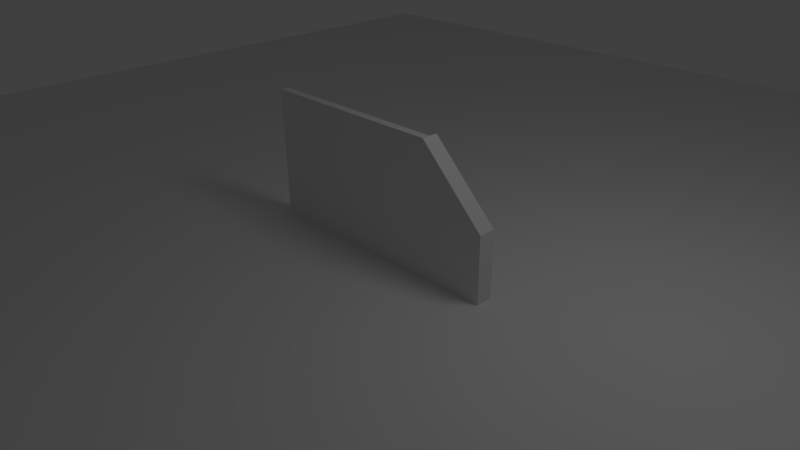 # Source: Map.blend  (saved by Blender 2.60.0; exported with 4.5.12 LTS)
import bpy
from mathutils import Matrix  # noqa: F401  (used for matrix-valued properties, if any)

bpy.ops.wm.read_factory_settings(use_empty=True)
scene = bpy.context.scene
scene.name = 'Scene'

# ---- collections
col_collection_1 = bpy.data.collections.new('Collection 1'); scene.collection.children.link(col_collection_1)

# ---- world
world_metal = bpy.data.worlds.new('Metal'); scene.world = world_metal
world_metal.color = (0.05088, 0.05088, 0.05088)
world_metal.use_sun_shadow = False
world_metal.sun_shadow_jitter_overblur = 0.0
world_metal.cycles.sampling_method = 'MANUAL'
world_metal.cycles.sample_map_resolution = 256

# ---- cameras
cam_camera = bpy.data.cameras.new('Camera')
cam_camera.clip_end = 100.0
cam_camera.lens = 35.0
cam_camera.ortho_scale = 7.314
cam_camera.dof.focus_distance = 0.0
cam_camera.dof.aperture_fstop = 128.0

# ---- lights
light_lamp = bpy.data.lights.new('Lamp', 'POINT')
light_lamp.transmission_factor = 0.0
light_lamp.cutoff_distance = 30.0
light_lamp.energy = 100.0
light_lamp.shadow_buffer_clip_start = 1.001
light_lamp.shadow_soft_size = 1.0
light_lamp.shadow_maximum_resolution = 0.006
light_lamp.use_absolute_resolution = True
light_lamp.cycles.use_multiple_importance_sampling = False

# ---- meshes
me_door = bpy.data.meshes.new('Door')
me_door.from_pydata([(2.0, -0.0625, 8.345e-07), (2.0, -0.0625, 1.0), (-2.0, -0.0625, 2.0), (-2.0, -0.0625, 0.0), (-2.0, 0.0625, 2.0), (-2.0, 0.0625, 0.0), (1.0, -0.0625, 2.0), (1.0, -0.0625, 2.384e-07), (1.0, 0.0625, 2.384e-07), (1.0, 0.0625, 2.0), (1.0, 0.1875, 2.496e-07), (1.0, 0.1875, 2.0), (2.0, 0.1875, 1.0), (2.0, 0.1875, 8.345e-07), (0.5, 0.0625, 1.5), (0.5, 0.0625, 0.5), (-1.5, 0.0625, 0.5), (-1.5, 0.0625, 1.5), (-1.5, 0.125, 0.5), (-1.5, 0.125, 1.5), (0.5, 0.125, 1.5), (0.5, 0.125, 0.5)], [], [(2, 4, 5, 3), (0, 1, 6, 7), (7, 6, 2, 3), (2, 6, 9, 4), (8, 9, 11, 10), (12, 13, 10, 11), (0, 13, 12, 1), (1, 12, 11, 6), (4, 9, 8, 5), (16, 17, 19, 18), (17, 14, 20, 19), (14, 15, 21, 20), (15, 16, 18, 21), (18, 19, 20, 21)])
_uv = me_door.uv_layers.new(name='UVTex')
_uv.uv.foreach_set('vector', [0.3127, 0.5712, 0.3127, 0.5868, 0.07204, 0.5868, 0.07204, 0.5712, 0.981, 0.6248, 0.981, 0.8064, 0.799, 0.9851, 0.799, 0.6248, 0.799, 0.6248, 0.799, 0.9851, 0.2619, 0.9851, 0.2619, 0.6248, 0.3127, 0.5712, 0.6748, 0.5712, 0.6748, 0.5868, 0.3127, 0.5868, 0.8325, 0.0311, 0.8325, 0.3842, 0.8553, 0.3842, 0.8553, 0.0311, 0.02397, 0.2052, 0.02397, 0.02356, 0.206, 0.02356, 0.206, 0.3839, 0.9683, 0.5712, 0.9683, 0.6024, 0.847, 0.6024, 0.847, 0.5712, 0.847, 0.5712, 0.847, 0.6024, 0.6748, 0.6024, 0.6748, 0.5712, 0.7432, 0.3839, 0.206, 0.3839, 0.206, 0.02356, 0.7432, 0.02356, 0.03807, 0.6752, 0.2251, 0.6752, 0.1951, 0.6995, 0.06802, 0.6995, 0.2251, 0.6752, 0.2251, 0.9168, 0.1951, 0.8926, 0.1951, 0.6995, 0.2251, 0.9168, 0.03807, 0.9168, 0.06802, 0.8926, 0.1951, 0.8926, 0.03807, 0.9168, 0.03807, 0.6752, 0.06802, 0.6995, 0.06802, 0.8926, 0.06802, 0.6995, 0.1951, 0.6995, 0.1951, 0.8926, 0.06802, 0.8926])
me_door.use_remesh_preserve_volume = False
me_door.use_remesh_preserve_attributes = False
me_door.use_mirror_vertex_groups = False
me_door.update()
me_floor = bpy.data.meshes.new('Floor')
me_floor.from_pydata([(12.0, 12.0, 0.0), (12.0, -12.0, 0.0), (-12.0, -12.0, 0.0), (-12.0, 12.0, 0.0)], [], [(0, 3, 2, 1)])
_uv = me_floor.uv_layers.new(name='UVTex')
_uv.uv.foreach_set('vector', [-3.5, -3.5, 4.5, -3.5, 4.5, 4.5, -3.5, 4.5])
me_floor.use_remesh_preserve_volume = False
me_floor.use_remesh_preserve_attributes = False
me_floor.use_mirror_vertex_groups = False
me_floor.update()

# ---- objects
ob_door = bpy.data.objects.new('Door', me_door)
ob_floor = bpy.data.objects.new('Floor', me_floor)
ob_lamp = bpy.data.objects.new('Lamp', light_lamp)
ob_camera = bpy.data.objects.new('Camera', cam_camera)

# ---- transforms, parenting, visibility, modifiers, constraints
ob_door.location = (0.0, 0.0, 0.0)
ob_door.lineart.crease_threshold = 0.0
ob_floor.location = (0.0, 0.0, 0.0)
ob_floor.lineart.crease_threshold = 0.0
ob_lamp.location = (4.076, 1.005, 5.904)
ob_lamp.rotation_euler = (0.6503, 0.05522, 1.866)
ob_lamp.lock_rotations_4d = False
ob_lamp.empty_display_type = 'ARROWS'
ob_lamp.color = (0.0, 0.0, 0.0, 0.0)
ob_lamp.lineart.crease_threshold = 0.0
ob_camera.location = (7.481, -6.508, 5.344)
ob_camera.rotation_euler = (1.109, 0.01082, 0.8149)
ob_camera.lock_rotations_4d = False
ob_camera.empty_display_type = 'ARROWS'
ob_camera.color = (0.0, 0.0, 0.0, 0.0)
ob_camera.display_type = 'WIRE'
ob_camera.lineart.crease_threshold = 0.0

# ---- collection membership
col_collection_1.objects.link(ob_door)
col_collection_1.objects.link(ob_floor)
col_collection_1.objects.link(ob_lamp)
col_collection_1.objects.link(ob_camera)

# ---- scene / render settings (as saved in the file)
scene.camera = ob_camera
scene.frame_start = 1; scene.frame_end = 250; scene.frame_set(1)
scene.render.engine = 'BLENDER_EEVEE_NEXT'
scene.render.image_settings.color_mode = 'RGB'
scene.render.image_settings.compression = 90
scene.render.resolution_percentage = 50
scene.render.dither_intensity = 0.0
scene.render.bake_margin = 2
scene.render.bake_bias = 0.0
scene.cycles.use_denoising = False
scene.cycles.samples = 10
scene.cycles.sampling_pattern = 'TABULATED_SOBOL'
scene.cycles.light_sampling_threshold = 0.0
scene.cycles.use_adaptive_sampling = False
scene.cycles.use_light_tree = False
scene.cycles.blur_glossy = 0.0
scene.cycles.volume_bounces = 1
scene.cycles.pixel_filter_type = 'GAUSSIAN'
scene.cycles.sample_clamp_indirect = 0.0
scene.view_settings.view_transform = 'Standard'
bpy.context.view_layer.update()
